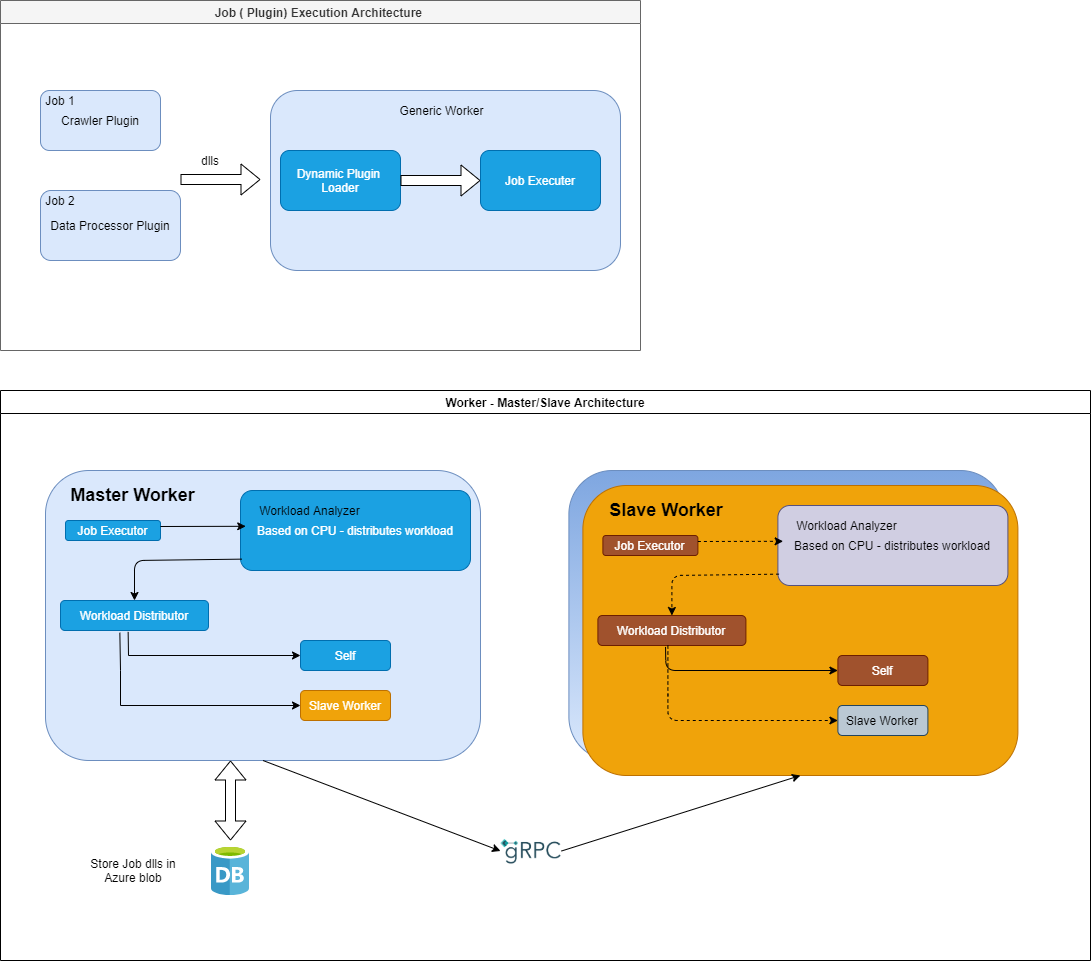

The diagram above was exported from draw.io. Its source (the exported page's mxGraphModel, read from the mxfile embedded in the PNG):
<mxGraphModel dx="1673" dy="896" grid="1" gridSize="10" guides="1" tooltips="1" connect="1" arrows="1" fold="1" page="1" pageScale="1" pageWidth="850" pageHeight="1100" math="0" shadow="0">
  <root>
    <mxCell id="0" />
    <mxCell id="1" parent="0" />
    <mxCell id="dRteXGVhhIXlQoPH2dwK-1" value="" style="rounded=1;whiteSpace=wrap;html=1;fillColor=#dae8fc;gradientColor=#7ea6e0;strokeColor=#6c8ebf;gradientDirection=north;" vertex="1" parent="1">
      <mxGeometry x="788.39990234375" y="550" width="435" height="290" as="geometry" />
    </mxCell>
    <mxCell id="dRteXGVhhIXlQoPH2dwK-2" value="Job ( Plugin) Execution Architecture " style="swimlane;fillColor=#f5f5f5;strokeColor=#666666;fontColor=#333333;" vertex="1" parent="1">
      <mxGeometry x="220" y="80" width="640" height="350" as="geometry" />
    </mxCell>
    <mxCell id="dRteXGVhhIXlQoPH2dwK-3" value="" style="rounded=1;whiteSpace=wrap;html=1;fillColor=#dae8fc;strokeColor=#6c8ebf;" vertex="1" parent="dRteXGVhhIXlQoPH2dwK-2">
      <mxGeometry x="270" y="90" width="350" height="180" as="geometry" />
    </mxCell>
    <mxCell id="dRteXGVhhIXlQoPH2dwK-4" value="Generic Worker" style="text;html=1;strokeColor=none;fillColor=none;align=center;verticalAlign=middle;whiteSpace=wrap;rounded=0;" vertex="1" parent="dRteXGVhhIXlQoPH2dwK-2">
      <mxGeometry x="373" y="100" width="137" height="20" as="geometry" />
    </mxCell>
    <mxCell id="dRteXGVhhIXlQoPH2dwK-5" value="dlls" style="text;html=1;strokeColor=none;fillColor=none;align=center;verticalAlign=middle;whiteSpace=wrap;rounded=0;" vertex="1" parent="dRteXGVhhIXlQoPH2dwK-2">
      <mxGeometry x="190" y="150" width="40" height="20" as="geometry" />
    </mxCell>
    <mxCell id="dRteXGVhhIXlQoPH2dwK-8" value="Crawler Plugin" style="rounded=1;whiteSpace=wrap;html=1;fillColor=#dae8fc;strokeColor=#6c8ebf;" vertex="1" parent="dRteXGVhhIXlQoPH2dwK-2">
      <mxGeometry x="40" y="90" width="120" height="60" as="geometry" />
    </mxCell>
    <mxCell id="dRteXGVhhIXlQoPH2dwK-15" value="Job 1" style="text;html=1;strokeColor=none;fillColor=none;align=center;verticalAlign=middle;whiteSpace=wrap;rounded=0;" vertex="1" parent="dRteXGVhhIXlQoPH2dwK-2">
      <mxGeometry x="40" y="90" width="40" height="20" as="geometry" />
    </mxCell>
    <mxCell id="dRteXGVhhIXlQoPH2dwK-7" value="Data Processor Plugin" style="rounded=1;whiteSpace=wrap;html=1;fillColor=#dae8fc;strokeColor=#6c8ebf;" vertex="1" parent="dRteXGVhhIXlQoPH2dwK-2">
      <mxGeometry x="40" y="190" width="140" height="70" as="geometry" />
    </mxCell>
    <mxCell id="dRteXGVhhIXlQoPH2dwK-14" value="Job 2" style="text;html=1;strokeColor=none;fillColor=none;align=center;verticalAlign=middle;whiteSpace=wrap;rounded=0;" vertex="1" parent="dRteXGVhhIXlQoPH2dwK-2">
      <mxGeometry x="40" y="190" width="40" height="20" as="geometry" />
    </mxCell>
    <mxCell id="dRteXGVhhIXlQoPH2dwK-9" value="" style="shape=flexArrow;endArrow=classic;html=1;" edge="1" parent="1">
      <mxGeometry width="50" height="50" relative="1" as="geometry">
        <mxPoint x="400" y="259" as="sourcePoint" />
        <mxPoint x="480" y="259" as="targetPoint" />
        <Array as="points" />
      </mxGeometry>
    </mxCell>
    <mxCell id="dRteXGVhhIXlQoPH2dwK-10" value="Dynamic Plugin&amp;nbsp;&lt;br&gt;Loader" style="rounded=1;whiteSpace=wrap;html=1;fillColor=#1ba1e2;strokeColor=#006EAF;fontColor=#ffffff;" vertex="1" parent="1">
      <mxGeometry x="500" y="230" width="120" height="60" as="geometry" />
    </mxCell>
    <mxCell id="dRteXGVhhIXlQoPH2dwK-11" value="Job Executer" style="rounded=1;whiteSpace=wrap;html=1;fillColor=#1ba1e2;strokeColor=#006EAF;fontColor=#ffffff;" vertex="1" parent="1">
      <mxGeometry x="700" y="230" width="120" height="60" as="geometry" />
    </mxCell>
    <mxCell id="dRteXGVhhIXlQoPH2dwK-12" value="" style="shape=flexArrow;endArrow=classic;html=1;entryX=0;entryY=0.5;entryDx=0;entryDy=0;exitX=1;exitY=0.5;exitDx=0;exitDy=0;fillColor=#ffffff;" edge="1" parent="1" source="dRteXGVhhIXlQoPH2dwK-10" target="dRteXGVhhIXlQoPH2dwK-11">
      <mxGeometry width="50" height="50" relative="1" as="geometry">
        <mxPoint x="710" y="220" as="sourcePoint" />
        <mxPoint x="760" y="170" as="targetPoint" />
      </mxGeometry>
    </mxCell>
    <mxCell id="dRteXGVhhIXlQoPH2dwK-16" value="Worker - Master/Slave Architecture" style="swimlane;startSize=23;" vertex="1" parent="1">
      <mxGeometry x="220" y="470" width="1090" height="570" as="geometry" />
    </mxCell>
    <mxCell id="dRteXGVhhIXlQoPH2dwK-17" value="" style="rounded=1;whiteSpace=wrap;html=1;fillColor=#dae8fc;strokeColor=#6c8ebf;" vertex="1" parent="dRteXGVhhIXlQoPH2dwK-16">
      <mxGeometry x="45" y="80" width="435" height="290" as="geometry" />
    </mxCell>
    <mxCell id="dRteXGVhhIXlQoPH2dwK-18" value="Master Worker" style="text;html=1;strokeColor=none;fillColor=none;align=center;verticalAlign=middle;whiteSpace=wrap;rounded=0;fontStyle=1;fontSize=18;" vertex="1" parent="dRteXGVhhIXlQoPH2dwK-16">
      <mxGeometry x="65" y="90" width="135" height="30" as="geometry" />
    </mxCell>
    <mxCell id="dRteXGVhhIXlQoPH2dwK-19" value="Job Executor" style="rounded=1;whiteSpace=wrap;html=1;fillColor=#1ba1e2;strokeColor=#006EAF;fontColor=#ffffff;" vertex="1" parent="dRteXGVhhIXlQoPH2dwK-16">
      <mxGeometry x="65" y="130" width="95" height="20" as="geometry" />
    </mxCell>
    <mxCell id="dRteXGVhhIXlQoPH2dwK-20" value="Based on CPU - distributes workload" style="rounded=1;whiteSpace=wrap;html=1;fillColor=#1ba1e2;strokeColor=#006EAF;fontColor=#ffffff;" vertex="1" parent="dRteXGVhhIXlQoPH2dwK-16">
      <mxGeometry x="240" y="100" width="230" height="80" as="geometry" />
    </mxCell>
    <mxCell id="dRteXGVhhIXlQoPH2dwK-21" value="Workload Analyzer" style="text;html=1;strokeColor=none;fillColor=none;align=center;verticalAlign=middle;whiteSpace=wrap;rounded=0;" vertex="1" parent="dRteXGVhhIXlQoPH2dwK-16">
      <mxGeometry x="246" y="110" width="127" height="20" as="geometry" />
    </mxCell>
    <mxCell id="dRteXGVhhIXlQoPH2dwK-22" value="Workload Distributor" style="rounded=1;whiteSpace=wrap;html=1;fillColor=#1ba1e2;strokeColor=#006EAF;fontColor=#ffffff;" vertex="1" parent="dRteXGVhhIXlQoPH2dwK-16">
      <mxGeometry x="60" y="210" width="148" height="30" as="geometry" />
    </mxCell>
    <mxCell id="dRteXGVhhIXlQoPH2dwK-23" value="Self" style="rounded=1;whiteSpace=wrap;html=1;fillColor=#1ba1e2;strokeColor=#006EAF;fontColor=#ffffff;" vertex="1" parent="dRteXGVhhIXlQoPH2dwK-16">
      <mxGeometry x="300" y="250" width="90" height="30" as="geometry" />
    </mxCell>
    <mxCell id="dRteXGVhhIXlQoPH2dwK-24" value="Slave Worker" style="rounded=1;whiteSpace=wrap;html=1;fillColor=#f0a30a;strokeColor=#BD7000;fontColor=#ffffff;" vertex="1" parent="dRteXGVhhIXlQoPH2dwK-16">
      <mxGeometry x="300" y="300" width="90" height="30" as="geometry" />
    </mxCell>
    <mxCell id="dRteXGVhhIXlQoPH2dwK-25" value="" style="endArrow=classic;html=1;fillColor=#ffffff;entryX=-0.006;entryY=1.29;entryDx=0;entryDy=0;entryPerimeter=0;" edge="1" parent="dRteXGVhhIXlQoPH2dwK-16" target="dRteXGVhhIXlQoPH2dwK-21">
      <mxGeometry width="50" height="50" relative="1" as="geometry">
        <mxPoint x="160" y="136" as="sourcePoint" />
        <mxPoint x="210" y="120" as="targetPoint" />
      </mxGeometry>
    </mxCell>
    <mxCell id="dRteXGVhhIXlQoPH2dwK-26" value="" style="endArrow=classic;html=1;fillColor=#ffffff;entryX=0.5;entryY=0;entryDx=0;entryDy=0;exitX=0.005;exitY=0.858;exitDx=0;exitDy=0;exitPerimeter=0;" edge="1" parent="dRteXGVhhIXlQoPH2dwK-16" source="dRteXGVhhIXlQoPH2dwK-20" target="dRteXGVhhIXlQoPH2dwK-22">
      <mxGeometry width="50" height="50" relative="1" as="geometry">
        <mxPoint x="210" y="220" as="sourcePoint" />
        <mxPoint x="260" y="170" as="targetPoint" />
        <Array as="points">
          <mxPoint x="134" y="170" />
        </Array>
      </mxGeometry>
    </mxCell>
    <mxCell id="dRteXGVhhIXlQoPH2dwK-27" value="" style="endArrow=classic;html=1;fillColor=#ffffff;entryX=0;entryY=0.5;entryDx=0;entryDy=0;exitX=0.457;exitY=1.047;exitDx=0;exitDy=0;exitPerimeter=0;rounded=0;" edge="1" parent="dRteXGVhhIXlQoPH2dwK-16" source="dRteXGVhhIXlQoPH2dwK-22" target="dRteXGVhhIXlQoPH2dwK-23">
      <mxGeometry width="50" height="50" relative="1" as="geometry">
        <mxPoint x="230" y="280" as="sourcePoint" />
        <mxPoint x="280" y="230" as="targetPoint" />
        <Array as="points">
          <mxPoint x="128" y="265" />
        </Array>
      </mxGeometry>
    </mxCell>
    <mxCell id="dRteXGVhhIXlQoPH2dwK-32" value="" style="aspect=fixed;html=1;perimeter=none;align=center;shadow=0;dashed=0;image;fontSize=12;image=img/lib/mscae/Database_General.svg;" vertex="1" parent="dRteXGVhhIXlQoPH2dwK-16">
      <mxGeometry x="211" y="455" width="37.5" height="50" as="geometry" />
    </mxCell>
    <mxCell id="dRteXGVhhIXlQoPH2dwK-33" value="Store Job dlls in Azure blob" style="text;html=1;strokeColor=none;fillColor=none;align=center;verticalAlign=middle;whiteSpace=wrap;rounded=0;" vertex="1" parent="dRteXGVhhIXlQoPH2dwK-16">
      <mxGeometry x="74.5" y="450.5" width="116" height="59" as="geometry" />
    </mxCell>
    <mxCell id="dRteXGVhhIXlQoPH2dwK-34" value="" style="shape=flexArrow;endArrow=classic;startArrow=classic;html=1;fillColor=#ffffff;fontStyle=1" edge="1" parent="dRteXGVhhIXlQoPH2dwK-16">
      <mxGeometry width="50" height="50" relative="1" as="geometry">
        <mxPoint x="230" y="450" as="sourcePoint" />
        <mxPoint x="230" y="370" as="targetPoint" />
      </mxGeometry>
    </mxCell>
    <mxCell id="dRteXGVhhIXlQoPH2dwK-35" value="" style="endArrow=classic;html=1;fillColor=#ffffff;entryX=0;entryY=0.5;entryDx=0;entryDy=0;rounded=0;exitX=0.401;exitY=1.076;exitDx=0;exitDy=0;exitPerimeter=0;" edge="1" parent="dRteXGVhhIXlQoPH2dwK-16" source="dRteXGVhhIXlQoPH2dwK-22" target="dRteXGVhhIXlQoPH2dwK-24">
      <mxGeometry width="50" height="50" relative="1" as="geometry">
        <mxPoint x="130" y="240" as="sourcePoint" />
        <mxPoint x="290" y="240" as="targetPoint" />
        <Array as="points">
          <mxPoint x="120" y="280" />
          <mxPoint x="120" y="315" />
        </Array>
      </mxGeometry>
    </mxCell>
    <UserObject label="" id="dRteXGVhhIXlQoPH2dwK-48">
      <mxCell style="shape=image;html=1;verticalLabelPosition=bottom;verticalAlign=top;imageAspect=1;aspect=fixed;image=https://grpc.io/img/logos/grpc-icon-color.png;" vertex="1" parent="dRteXGVhhIXlQoPH2dwK-16">
        <mxGeometry x="500" y="430" width="61" height="61" as="geometry" />
      </mxCell>
    </UserObject>
    <mxCell id="dRteXGVhhIXlQoPH2dwK-50" value="" style="endArrow=classic;html=1;entryX=0;entryY=0.5;entryDx=0;entryDy=0;exitX=0.5;exitY=1;exitDx=0;exitDy=0;" edge="1" parent="dRteXGVhhIXlQoPH2dwK-16" source="dRteXGVhhIXlQoPH2dwK-17" target="dRteXGVhhIXlQoPH2dwK-48">
      <mxGeometry width="50" height="50" relative="1" as="geometry">
        <mxPoint x="220" y="160" as="sourcePoint" />
        <mxPoint x="270" y="110" as="targetPoint" />
      </mxGeometry>
    </mxCell>
    <mxCell id="dRteXGVhhIXlQoPH2dwK-36" value="" style="rounded=1;whiteSpace=wrap;html=1;fillColor=#f0a30a;strokeColor=#BD7000;fontColor=#ffffff;" vertex="1" parent="1">
      <mxGeometry x="802.39990234375" y="565" width="435" height="290" as="geometry" />
    </mxCell>
    <mxCell id="dRteXGVhhIXlQoPH2dwK-37" value="Slave Worker" style="text;html=1;strokeColor=none;fillColor=none;align=center;verticalAlign=middle;whiteSpace=wrap;rounded=0;fontStyle=1;fontSize=18;" vertex="1" parent="1">
      <mxGeometry x="822" y="575" width="128" height="30" as="geometry" />
    </mxCell>
    <mxCell id="dRteXGVhhIXlQoPH2dwK-38" value="Job Executor" style="rounded=1;whiteSpace=wrap;html=1;fillColor=#a0522d;strokeColor=#6D1F00;fontColor=#ffffff;" vertex="1" parent="1">
      <mxGeometry x="822.39990234375" y="615" width="95" height="20" as="geometry" />
    </mxCell>
    <mxCell id="dRteXGVhhIXlQoPH2dwK-39" value="Based on CPU - distributes workload" style="rounded=1;whiteSpace=wrap;html=1;fillColor=#d0cee2;strokeColor=#56517e;" vertex="1" parent="1">
      <mxGeometry x="997.39990234375" y="585" width="230" height="80" as="geometry" />
    </mxCell>
    <mxCell id="dRteXGVhhIXlQoPH2dwK-40" value="Workload Analyzer" style="text;html=1;strokeColor=none;fillColor=none;align=center;verticalAlign=middle;whiteSpace=wrap;rounded=0;" vertex="1" parent="1">
      <mxGeometry x="1003.39990234375" y="595" width="127" height="20" as="geometry" />
    </mxCell>
    <mxCell id="dRteXGVhhIXlQoPH2dwK-41" value="Workload Distributor" style="rounded=1;whiteSpace=wrap;html=1;fillColor=#a0522d;strokeColor=#6D1F00;fontColor=#ffffff;" vertex="1" parent="1">
      <mxGeometry x="817.39990234375" y="695" width="148" height="30" as="geometry" />
    </mxCell>
    <mxCell id="dRteXGVhhIXlQoPH2dwK-42" value="Self" style="rounded=1;whiteSpace=wrap;html=1;fillColor=#a0522d;strokeColor=#6D1F00;fontColor=#ffffff;" vertex="1" parent="1">
      <mxGeometry x="1057.39990234375" y="735" width="90" height="30" as="geometry" />
    </mxCell>
    <mxCell id="dRteXGVhhIXlQoPH2dwK-43" value="Slave Worker" style="rounded=1;whiteSpace=wrap;html=1;fillColor=#bac8d3;strokeColor=#23445d;" vertex="1" parent="1">
      <mxGeometry x="1057.39990234375" y="785" width="90" height="30" as="geometry" />
    </mxCell>
    <mxCell id="dRteXGVhhIXlQoPH2dwK-44" value="" style="endArrow=classic;html=1;fillColor=#ffffff;entryX=-0.006;entryY=1.29;entryDx=0;entryDy=0;entryPerimeter=0;dashed=1;" edge="1" parent="1" target="dRteXGVhhIXlQoPH2dwK-40">
      <mxGeometry width="50" height="50" relative="1" as="geometry">
        <mxPoint x="917.39990234375" y="621" as="sourcePoint" />
        <mxPoint x="927.39990234375" y="185" as="targetPoint" />
      </mxGeometry>
    </mxCell>
    <mxCell id="dRteXGVhhIXlQoPH2dwK-45" value="" style="endArrow=classic;html=1;fillColor=#ffffff;entryX=0.5;entryY=0;entryDx=0;entryDy=0;exitX=0.005;exitY=0.858;exitDx=0;exitDy=0;exitPerimeter=0;dashed=1;" edge="1" parent="1" source="dRteXGVhhIXlQoPH2dwK-39" target="dRteXGVhhIXlQoPH2dwK-41">
      <mxGeometry width="50" height="50" relative="1" as="geometry">
        <mxPoint x="927.39990234375" y="285" as="sourcePoint" />
        <mxPoint x="977.39990234375" y="235" as="targetPoint" />
        <Array as="points">
          <mxPoint x="891.39990234375" y="655" />
        </Array>
      </mxGeometry>
    </mxCell>
    <mxCell id="dRteXGVhhIXlQoPH2dwK-46" value="" style="endArrow=classic;html=1;fillColor=#ffffff;entryX=0;entryY=0.5;entryDx=0;entryDy=0;exitX=0.457;exitY=1.047;exitDx=0;exitDy=0;exitPerimeter=0;" edge="1" parent="1" source="dRteXGVhhIXlQoPH2dwK-41" target="dRteXGVhhIXlQoPH2dwK-42">
      <mxGeometry width="50" height="50" relative="1" as="geometry">
        <mxPoint x="947.39990234375" y="345" as="sourcePoint" />
        <mxPoint x="997.39990234375" y="295" as="targetPoint" />
        <Array as="points">
          <mxPoint x="885.39990234375" y="750" />
        </Array>
      </mxGeometry>
    </mxCell>
    <mxCell id="dRteXGVhhIXlQoPH2dwK-47" value="" style="endArrow=classic;html=1;fillColor=#ffffff;entryX=0;entryY=0.5;entryDx=0;entryDy=0;dashed=1;" edge="1" parent="1" target="dRteXGVhhIXlQoPH2dwK-43">
      <mxGeometry width="50" height="50" relative="1" as="geometry">
        <mxPoint x="887.39990234375" y="725" as="sourcePoint" />
        <mxPoint x="1047.39990234375" y="725" as="targetPoint" />
        <Array as="points">
          <mxPoint x="887.39990234375" y="765" />
          <mxPoint x="887.39990234375" y="800" />
        </Array>
      </mxGeometry>
    </mxCell>
    <mxCell id="dRteXGVhhIXlQoPH2dwK-49" value="" style="endArrow=classic;html=1;entryX=0.5;entryY=1;entryDx=0;entryDy=0;exitX=1;exitY=0.5;exitDx=0;exitDy=0;" edge="1" parent="1" source="dRteXGVhhIXlQoPH2dwK-48" target="dRteXGVhhIXlQoPH2dwK-36">
      <mxGeometry width="50" height="50" relative="1" as="geometry">
        <mxPoint x="790" y="930" as="sourcePoint" />
        <mxPoint x="840" y="880" as="targetPoint" />
      </mxGeometry>
    </mxCell>
  </root>
</mxGraphModel>